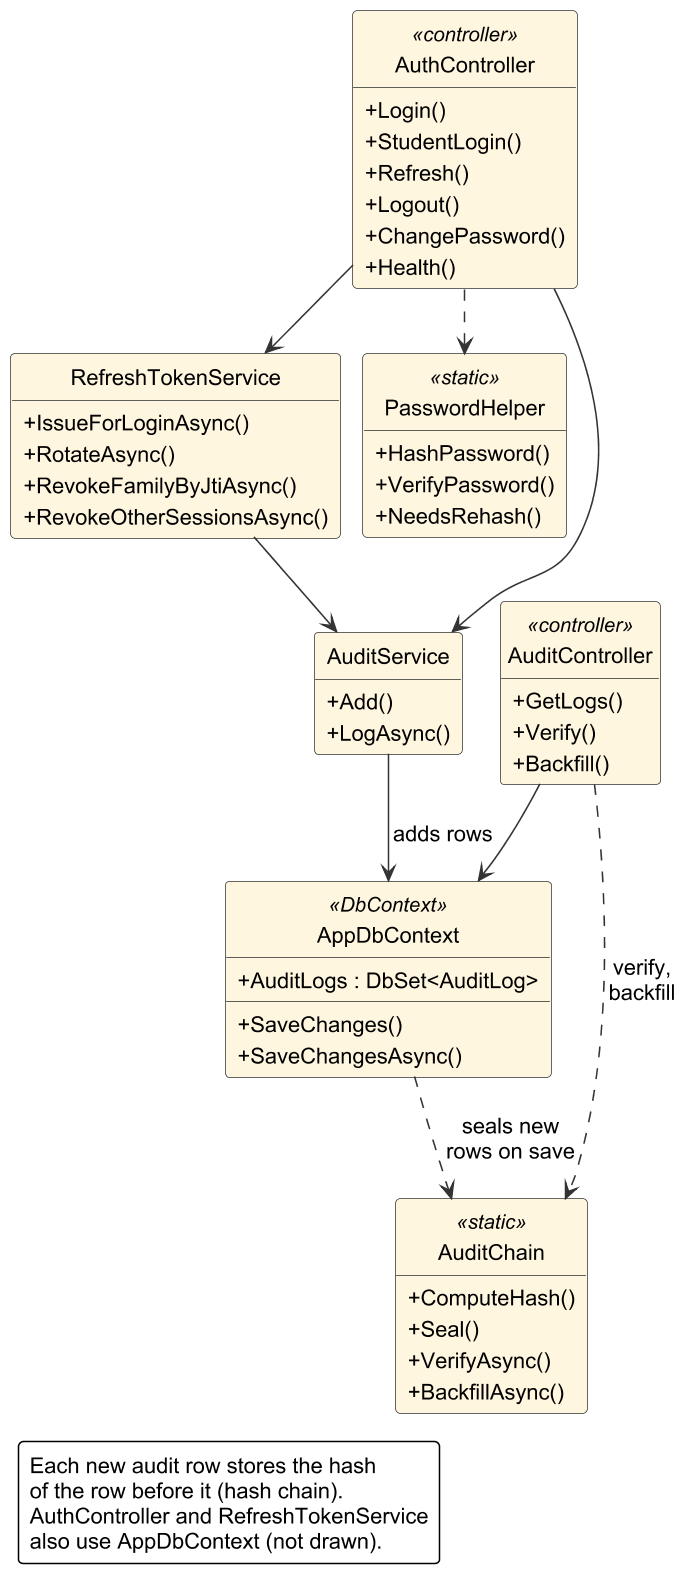

The diagram above was rendered by PlantUML. Its source (embedded in the PNG):
@startuml
!include style.iuml
' Class diagram, part 4 of 4 (server: authentication, evidence, reports and audit trail), drawn as two figures:
' (a) this file: authentication and the audit trail; (b) class_diagram_server2_b.puml: evidence and reports.
' Sources: Backend_API Controllers/AuthController.cs, Controllers/AuditController.cs, Services/RefreshTokenService.cs,
' Helpers/PasswordHelper.cs, Services/AuditService.cs, Services/AuditChain.cs, Data/AppDbContext.cs (SaveChanges
' seals new AuditLog rows, :52-65).
' Only key members; parameters omitted. Arrows: --> holds / injects, ..> calls or uses.
hide empty members
hide circle
skinparam classAttributeIconSize 0
skinparam nodesep 14
skinparam ranksep 40
skinparam class {
  FontSize 14
  AttributeFontSize 14
  StereotypeFontSize 13
}
skinparam ArrowFontSize 14
skinparam stereotypeFontSize 13

class AuthController <<controller>> #FFF6E0 {
  +Login()
  +StudentLogin()
  +Refresh()
  +Logout()
  +ChangePassword()
  +Health()
}
class RefreshTokenService #FFF6E0 {
  +IssueForLoginAsync()
  +RotateAsync()
  +RevokeFamilyByJtiAsync()
  +RevokeOtherSessionsAsync()
}
class PasswordHelper <<static>> #FFF6E0 {
  +HashPassword()
  +VerifyPassword()
  +NeedsRehash()
}
class AuditController <<controller>> #FFF6E0 {
  +GetLogs()
  +Verify()
  +Backfill()
}
class AuditService #FFF6E0 {
  +Add()
  +LogAsync()
}
class AuditChain <<static>> #FFF6E0 {
  +ComputeHash()
  +Seal()
  +VerifyAsync()
  +BackfillAsync()
}
class AppDbContext <<DbContext>> #FFF6E0 {
  +AuditLogs : DbSet<AuditLog>
  +SaveChanges()
  +SaveChangesAsync()
}

AuthController --> RefreshTokenService
AuthController ..> PasswordHelper
AuthController --> AuditService
RefreshTokenService --> AuditService
AuditController --> AppDbContext
AuditController ..> AuditChain : verify,\nbackfill
AuditService --> AppDbContext : adds rows
AppDbContext ..> AuditChain : seals new\nrows on save

skinparam legendFontSize 14
legend bottom left
  Each new audit row stores the hash
  of the row before it (hash chain).
  AuthController and RefreshTokenService
  also use AppDbContext (not drawn).
endlegend
@enduml